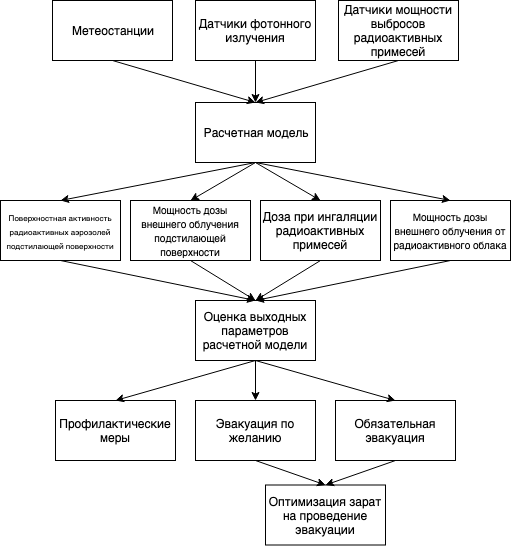

The diagram above was exported from draw.io. Its source (the exported page's mxGraphModel, read from the mxfile embedded in the PNG):
<mxGraphModel dx="1092" dy="736" grid="1" gridSize="10" guides="1" tooltips="1" connect="1" arrows="1" fold="1" page="1" pageScale="1" pageWidth="827" pageHeight="1169" math="0" shadow="0">
  <root>
    <mxCell id="0" />
    <mxCell id="1" parent="0" />
    <mxCell id="GRqP0lheH8ng3uLWRaaU-1" value="Метеостанции" style="whiteSpace=wrap;html=1;" vertex="1" parent="1">
      <mxGeometry x="200" y="70" width="120" height="60" as="geometry" />
    </mxCell>
    <mxCell id="GRqP0lheH8ng3uLWRaaU-2" value="Датчики фотонного излучения" style="whiteSpace=wrap;html=1;" vertex="1" parent="1">
      <mxGeometry x="343" y="70" width="120" height="60" as="geometry" />
    </mxCell>
    <mxCell id="GRqP0lheH8ng3uLWRaaU-3" value="Датчики мощности выбросов радиоактивных примесей" style="whiteSpace=wrap;html=1;" vertex="1" parent="1">
      <mxGeometry x="486" y="70" width="120" height="60" as="geometry" />
    </mxCell>
    <mxCell id="GRqP0lheH8ng3uLWRaaU-4" value="&lt;span style=&quot;font-family: &amp;#34;helvetica&amp;#34; , &amp;#34;arial&amp;#34; , sans-serif ; font-size: 0px&quot;&gt;%3CmxGraphModel%3E%3Croot%3E%3CmxCell%20id%3D%220%22%2F%3E%3CmxCell%20id%3D%221%22%20parent%3D%220%22%2F%3E%3CmxCell%20id%3D%222%22%20value%3D%22%D0%94%D0%B0%D1%82%D1%87%D0%B8%D0%BA%D0%B8%20%D1%84%D0%BE%D1%82%D0%BE%D0%BD%D0%BD%D0%BE%D0%B3%D0%BE%20%D0%B8%D0%B7%D0%BB%D1%83%D1%87%D0%B5%D0%BD%D0%B8%D1%8F%22%20style%3D%22whiteSpace%3Dwrap%3Bhtml%3D1%3B%22%20vertex%3D%221%22%20parent%3D%221%22%3E%3CmxGeometry%20x%3D%22343%22%20y%3D%2270%22%20width%3D%22120%22%20height%3D%2260%22%20as%3D%22geometry%22%2F%3E%3C%2FmxCell%3E%3C%2Froot%3E%3C%2FmxGraphModel%3E&lt;/span&gt;" style="text;html=1;resizable=0;points=[];autosize=1;align=left;verticalAlign=top;spacingTop=-4;" vertex="1" parent="1">
      <mxGeometry x="371" y="222" width="20" height="20" as="geometry" />
    </mxCell>
    <mxCell id="GRqP0lheH8ng3uLWRaaU-5" value="Расчетная модель" style="whiteSpace=wrap;html=1;" vertex="1" parent="1">
      <mxGeometry x="343" y="172" width="120" height="60" as="geometry" />
    </mxCell>
    <mxCell id="GRqP0lheH8ng3uLWRaaU-9" value="" style="endArrow=classic;html=1;exitX=0.5;exitY=1;exitDx=0;exitDy=0;entryX=0.5;entryY=0;entryDx=0;entryDy=0;" edge="1" parent="1" source="GRqP0lheH8ng3uLWRaaU-2" target="GRqP0lheH8ng3uLWRaaU-5">
      <mxGeometry width="50" height="50" relative="1" as="geometry">
        <mxPoint x="200" y="310" as="sourcePoint" />
        <mxPoint x="397" y="183" as="targetPoint" />
      </mxGeometry>
    </mxCell>
    <mxCell id="GRqP0lheH8ng3uLWRaaU-10" value="" style="endArrow=classic;html=1;entryX=0.5;entryY=0;entryDx=0;entryDy=0;exitX=0.5;exitY=1;exitDx=0;exitDy=0;" edge="1" parent="1" source="GRqP0lheH8ng3uLWRaaU-1" target="GRqP0lheH8ng3uLWRaaU-5">
      <mxGeometry width="50" height="50" relative="1" as="geometry">
        <mxPoint x="200" y="310" as="sourcePoint" />
        <mxPoint x="250" y="260" as="targetPoint" />
      </mxGeometry>
    </mxCell>
    <mxCell id="GRqP0lheH8ng3uLWRaaU-11" value="" style="endArrow=classic;html=1;entryX=0.5;entryY=0;entryDx=0;entryDy=0;exitX=0.5;exitY=1;exitDx=0;exitDy=0;" edge="1" parent="1" source="GRqP0lheH8ng3uLWRaaU-3" target="GRqP0lheH8ng3uLWRaaU-5">
      <mxGeometry width="50" height="50" relative="1" as="geometry">
        <mxPoint x="200" y="310" as="sourcePoint" />
        <mxPoint x="250" y="260" as="targetPoint" />
      </mxGeometry>
    </mxCell>
    <mxCell id="GRqP0lheH8ng3uLWRaaU-13" value="&lt;font style=&quot;font-size: 8px&quot;&gt;Поверхностная активность радиоактивных аэрозолей подстилающей поверхности&lt;/font&gt;" style="whiteSpace=wrap;html=1;" vertex="1" parent="1">
      <mxGeometry x="148" y="270" width="120" height="60" as="geometry" />
    </mxCell>
    <mxCell id="GRqP0lheH8ng3uLWRaaU-14" value="&lt;font style=&quot;font-size: 10px&quot;&gt;Мощность дозы внешнего облучения подстилающей поверхности&lt;/font&gt;" style="whiteSpace=wrap;html=1;" vertex="1" parent="1">
      <mxGeometry x="278" y="270" width="120" height="60" as="geometry" />
    </mxCell>
    <mxCell id="GRqP0lheH8ng3uLWRaaU-15" value="Доза при ингаляции радиоактивных примесей" style="whiteSpace=wrap;html=1;" vertex="1" parent="1">
      <mxGeometry x="408" y="270" width="120" height="60" as="geometry" />
    </mxCell>
    <mxCell id="GRqP0lheH8ng3uLWRaaU-16" value="&lt;font style=&quot;font-size: 10px&quot;&gt;Мощность дозы внешнего облучения от радиоактивного облака&lt;/font&gt;" style="whiteSpace=wrap;html=1;" vertex="1" parent="1">
      <mxGeometry x="538" y="270" width="120" height="60" as="geometry" />
    </mxCell>
    <mxCell id="GRqP0lheH8ng3uLWRaaU-17" value="" style="endArrow=classic;html=1;entryX=0.5;entryY=0;entryDx=0;entryDy=0;exitX=0.5;exitY=1;exitDx=0;exitDy=0;" edge="1" parent="1" source="GRqP0lheH8ng3uLWRaaU-5" target="GRqP0lheH8ng3uLWRaaU-13">
      <mxGeometry width="50" height="50" relative="1" as="geometry">
        <mxPoint x="150" y="400" as="sourcePoint" />
        <mxPoint x="200" y="350" as="targetPoint" />
      </mxGeometry>
    </mxCell>
    <mxCell id="GRqP0lheH8ng3uLWRaaU-18" value="" style="endArrow=classic;html=1;entryX=0.5;entryY=0;entryDx=0;entryDy=0;exitX=0.5;exitY=1;exitDx=0;exitDy=0;" edge="1" parent="1" source="GRqP0lheH8ng3uLWRaaU-5" target="GRqP0lheH8ng3uLWRaaU-14">
      <mxGeometry width="50" height="50" relative="1" as="geometry">
        <mxPoint x="150" y="400" as="sourcePoint" />
        <mxPoint x="200" y="350" as="targetPoint" />
      </mxGeometry>
    </mxCell>
    <mxCell id="GRqP0lheH8ng3uLWRaaU-19" value="" style="endArrow=classic;html=1;entryX=0.5;entryY=0;entryDx=0;entryDy=0;exitX=0.5;exitY=1;exitDx=0;exitDy=0;" edge="1" parent="1" source="GRqP0lheH8ng3uLWRaaU-5" target="GRqP0lheH8ng3uLWRaaU-15">
      <mxGeometry width="50" height="50" relative="1" as="geometry">
        <mxPoint x="150" y="400" as="sourcePoint" />
        <mxPoint x="200" y="350" as="targetPoint" />
      </mxGeometry>
    </mxCell>
    <mxCell id="GRqP0lheH8ng3uLWRaaU-20" value="" style="endArrow=classic;html=1;entryX=0.5;entryY=0;entryDx=0;entryDy=0;exitX=0.5;exitY=1;exitDx=0;exitDy=0;" edge="1" parent="1" source="GRqP0lheH8ng3uLWRaaU-5" target="GRqP0lheH8ng3uLWRaaU-16">
      <mxGeometry width="50" height="50" relative="1" as="geometry">
        <mxPoint x="150" y="400" as="sourcePoint" />
        <mxPoint x="200" y="350" as="targetPoint" />
      </mxGeometry>
    </mxCell>
    <mxCell id="GRqP0lheH8ng3uLWRaaU-29" value="" style="edgeStyle=orthogonalEdgeStyle;rounded=0;orthogonalLoop=1;jettySize=auto;html=1;" edge="1" parent="1" source="GRqP0lheH8ng3uLWRaaU-21" target="GRqP0lheH8ng3uLWRaaU-27">
      <mxGeometry relative="1" as="geometry" />
    </mxCell>
    <mxCell id="GRqP0lheH8ng3uLWRaaU-21" value="Оценка выходных параметров расчетной модели" style="whiteSpace=wrap;html=1;" vertex="1" parent="1">
      <mxGeometry x="343" y="370" width="120" height="60" as="geometry" />
    </mxCell>
    <mxCell id="GRqP0lheH8ng3uLWRaaU-22" value="" style="endArrow=classic;html=1;entryX=0.5;entryY=0;entryDx=0;entryDy=0;exitX=0.5;exitY=1;exitDx=0;exitDy=0;" edge="1" parent="1" source="GRqP0lheH8ng3uLWRaaU-13" target="GRqP0lheH8ng3uLWRaaU-21">
      <mxGeometry width="50" height="50" relative="1" as="geometry">
        <mxPoint x="150" y="490" as="sourcePoint" />
        <mxPoint x="200" y="440" as="targetPoint" />
      </mxGeometry>
    </mxCell>
    <mxCell id="GRqP0lheH8ng3uLWRaaU-23" value="" style="endArrow=classic;html=1;entryX=0.5;entryY=0;entryDx=0;entryDy=0;exitX=0.5;exitY=1;exitDx=0;exitDy=0;" edge="1" parent="1" source="GRqP0lheH8ng3uLWRaaU-14" target="GRqP0lheH8ng3uLWRaaU-21">
      <mxGeometry width="50" height="50" relative="1" as="geometry">
        <mxPoint x="150" y="490" as="sourcePoint" />
        <mxPoint x="200" y="440" as="targetPoint" />
      </mxGeometry>
    </mxCell>
    <mxCell id="GRqP0lheH8ng3uLWRaaU-24" value="" style="endArrow=classic;html=1;entryX=0.5;entryY=0;entryDx=0;entryDy=0;exitX=0.5;exitY=1;exitDx=0;exitDy=0;" edge="1" parent="1" source="GRqP0lheH8ng3uLWRaaU-15" target="GRqP0lheH8ng3uLWRaaU-21">
      <mxGeometry width="50" height="50" relative="1" as="geometry">
        <mxPoint x="150" y="490" as="sourcePoint" />
        <mxPoint x="200" y="440" as="targetPoint" />
      </mxGeometry>
    </mxCell>
    <mxCell id="GRqP0lheH8ng3uLWRaaU-25" value="" style="endArrow=classic;html=1;entryX=0.5;entryY=0;entryDx=0;entryDy=0;exitX=0.5;exitY=1;exitDx=0;exitDy=0;" edge="1" parent="1" source="GRqP0lheH8ng3uLWRaaU-16" target="GRqP0lheH8ng3uLWRaaU-21">
      <mxGeometry width="50" height="50" relative="1" as="geometry">
        <mxPoint x="150" y="490" as="sourcePoint" />
        <mxPoint x="200" y="440" as="targetPoint" />
      </mxGeometry>
    </mxCell>
    <mxCell id="GRqP0lheH8ng3uLWRaaU-26" value="Профилактические меры" style="whiteSpace=wrap;html=1;" vertex="1" parent="1">
      <mxGeometry x="203" y="470" width="120" height="60" as="geometry" />
    </mxCell>
    <mxCell id="GRqP0lheH8ng3uLWRaaU-27" value="Эвакуация по желанию" style="whiteSpace=wrap;html=1;" vertex="1" parent="1">
      <mxGeometry x="343" y="470" width="120" height="60" as="geometry" />
    </mxCell>
    <mxCell id="GRqP0lheH8ng3uLWRaaU-28" value="Обязательная эвакуация" style="whiteSpace=wrap;html=1;" vertex="1" parent="1">
      <mxGeometry x="483" y="470" width="120" height="60" as="geometry" />
    </mxCell>
    <mxCell id="GRqP0lheH8ng3uLWRaaU-30" value="" style="endArrow=classic;html=1;entryX=0.5;entryY=0;entryDx=0;entryDy=0;exitX=0.5;exitY=1;exitDx=0;exitDy=0;" edge="1" parent="1" source="GRqP0lheH8ng3uLWRaaU-21" target="GRqP0lheH8ng3uLWRaaU-26">
      <mxGeometry width="50" height="50" relative="1" as="geometry">
        <mxPoint x="150" y="600" as="sourcePoint" />
        <mxPoint x="200" y="550" as="targetPoint" />
      </mxGeometry>
    </mxCell>
    <mxCell id="GRqP0lheH8ng3uLWRaaU-31" value="" style="endArrow=classic;html=1;entryX=0.5;entryY=0;entryDx=0;entryDy=0;exitX=0.5;exitY=1;exitDx=0;exitDy=0;" edge="1" parent="1" source="GRqP0lheH8ng3uLWRaaU-21" target="GRqP0lheH8ng3uLWRaaU-28">
      <mxGeometry width="50" height="50" relative="1" as="geometry">
        <mxPoint x="413" y="440" as="sourcePoint" />
        <mxPoint x="273" y="480" as="targetPoint" />
      </mxGeometry>
    </mxCell>
    <mxCell id="GRqP0lheH8ng3uLWRaaU-32" value="Оптимизация зарат на проведение эвакуации" style="whiteSpace=wrap;html=1;" vertex="1" parent="1">
      <mxGeometry x="413" y="554.5" width="120" height="60" as="geometry" />
    </mxCell>
    <mxCell id="GRqP0lheH8ng3uLWRaaU-33" value="" style="endArrow=classic;html=1;entryX=0.5;entryY=0;entryDx=0;entryDy=0;exitX=0.5;exitY=1;exitDx=0;exitDy=0;" edge="1" parent="1" source="GRqP0lheH8ng3uLWRaaU-27" target="GRqP0lheH8ng3uLWRaaU-32">
      <mxGeometry width="50" height="50" relative="1" as="geometry">
        <mxPoint x="150" y="700" as="sourcePoint" />
        <mxPoint x="200" y="650" as="targetPoint" />
      </mxGeometry>
    </mxCell>
    <mxCell id="GRqP0lheH8ng3uLWRaaU-34" value="" style="endArrow=classic;html=1;entryX=0.5;entryY=0;entryDx=0;entryDy=0;exitX=0.5;exitY=1;exitDx=0;exitDy=0;" edge="1" parent="1" source="GRqP0lheH8ng3uLWRaaU-28" target="GRqP0lheH8ng3uLWRaaU-32">
      <mxGeometry width="50" height="50" relative="1" as="geometry">
        <mxPoint x="413" y="540" as="sourcePoint" />
        <mxPoint x="483" y="580" as="targetPoint" />
      </mxGeometry>
    </mxCell>
  </root>
</mxGraphModel>